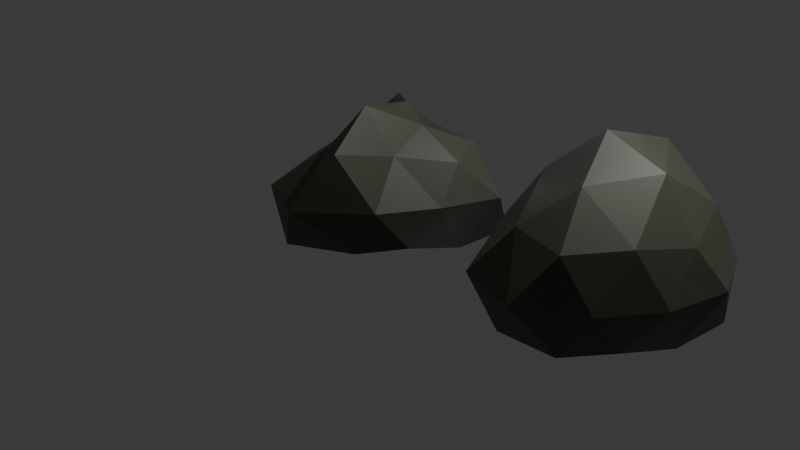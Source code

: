 # Source: Rock.blend  (saved by Blender 4.3.34; exported with 4.5.12 LTS)
import bpy
from mathutils import Matrix  # noqa: F401  (used for matrix-valued properties, if any)

bpy.ops.wm.read_factory_settings(use_empty=True)
scene = bpy.context.scene
scene.name = 'Scene'

# ---- collections
col_collection = bpy.data.collections.new('Collection'); scene.collection.children.link(col_collection)

# ---- images (referenced by path relative to the original .blend; pixels are not part of the script)
import os
ASSET_DIR = os.environ.get("B2B_ASSET_DIR", "")  # directory of the original .blend (textures are referenced by path, not embedded)
HERE = os.path.dirname(os.path.abspath(__file__))  # packed textures are extracted next to this script under _unpacked/

def load_image(name, relpath, width, height, colorspace="sRGB"):
    """Load a texture the original file referenced (path relative to the .blend, or extracted next to this script)."""
    p = next((c for c in (os.path.join(HERE, relpath), os.path.join(ASSET_DIR, relpath)) if relpath and os.path.exists(c)), "")
    if p:
        img = bpy.data.images.load(p, check_existing=True)
        img.name = name
    else:  # same state as the original file: an image datablock whose file is absent (Cycles renders it pink)
        img = bpy.data.images.new(name, width, height)
        img.source = "FILE"
        img.filepath = "//" + (relpath or name)
    img.colorspace_settings.name = colorspace
    return img
img_basecolor = load_image('BaseColor', '_unpacked/BaseColor.1cce41c3.png', 1024, 1024, 'sRGB')

# ---- materials (node trees are filled in below, after node groups)
mat_material_001 = bpy.data.materials.new('Material.001')

# ---- material node trees
mat_material_001.use_nodes = True; mat_material_001.node_tree.nodes.clear()
_N = mat_material_001.node_tree.nodes; _L = mat_material_001.node_tree.links
n0 = _N.new('ShaderNodeBsdfPrincipled'); n0.name = 'Principled BSDF'; n0.location = (10, 300)
n1 = _N.new('ShaderNodeOutputMaterial'); n1.name = 'Material Output'; n1.location = (300, 300)
n2 = _N.new('ShaderNodeTexImage'); n2.name = 'Image Texture'; n2.location = (-280, 271)
n2.image = img_basecolor
_L.new(n0.outputs[0], n1.inputs[0])
_L.new(n2.outputs[0], n0.inputs[0])
n1.is_active_output = True

# ---- world
world_world = bpy.data.worlds.new('World'); scene.world = world_world
world_world.use_nodes = True; world_world.node_tree.nodes.clear()
_N = world_world.node_tree.nodes; _L = world_world.node_tree.links
n0 = _N.new('ShaderNodeOutputWorld'); n0.name = 'World Output'; n0.location = (300, 300)
n1 = _N.new('ShaderNodeBackground'); n1.name = 'Background'; n1.location = (10, 300)
n1.inputs[0].default_value = (0.05088, 0.05088, 0.05088, 1.0)
_L.new(n1.outputs[0], n0.inputs[0])
n0.is_active_output = True
world_world.color = (0.05088, 0.05088, 0.05088)
world_world.sun_shadow_jitter_overblur = 0.0

# ---- cameras
cam_camera = bpy.data.cameras.new('Camera')
cam_camera.clip_end = 100.0
cam_camera.ortho_scale = 7.314

# ---- lights
light_light = bpy.data.lights.new('Light', 'POINT')
light_light.energy = 1000.0
light_light.shadow_soft_size = 0.1

# ---- meshes
me_icosphere = bpy.data.meshes.new('Icosphere')
me_icosphere.from_pydata([(0.642, -0.4749, 0.07203), (-0.3734, -1.145, -0.02061), (-0.6652, -0.01038, 0.1258), (-0.4146, 1.158, -0.04115), (0.8905, 0.6373, -0.002764), (0.314, -1.088, 1.11), (-0.4663, -0.4056, 0.7638), (-0.4433, 0.3414, 0.7638), (0.2789, 0.6003, 0.8063), (0.7675, 0.03761, 0.8487), (0.08332, 0.01816, 1.277), (0.2405, -0.8148, -0.02014), (0.8326, 0.02432, -0.0221), (-0.6684, -0.5659, -0.03017), (-0.7065, 0.6049, -0.02922), (0.3632, 1.102, -0.1232), (0.8421, -0.2548, 0.4943), (1.048, 0.334, 0.4833), (-0.01925, -1.369, 0.5245), (0.563, -0.8286, 0.5194), (-0.8968, -0.3293, 0.5517), (-0.7062, -1.057, 0.4704), (-0.6681, 0.9043, 0.4522), (-0.7753, 0.3009, 0.5005), (0.5319, 0.734, 0.3813), (0.00462, 1.035, 0.3684), (0.4206, -0.4598, 0.9437), (-0.1487, -0.7788, 0.9579), (-0.5556, 0.006079, 0.873), (-0.05538, 0.5305, 0.8208), (0.6437, 0.3882, 0.9237), (0.1433, -0.5591, 1.398), (0.3481, -0.02473, 1.119), (-0.1217, -0.1853, 1.053), (-0.2728, 0.255, 1.212), (0.1891, 0.2635, 1.027)], [], [(0, 12, 16), (1, 11, 18), (2, 13, 20), (3, 14, 22), (4, 15, 24), (0, 16, 19), (1, 18, 21), (2, 20, 23), (3, 22, 25), (4, 24, 17), (5, 26, 31), (6, 27, 33), (7, 28, 34), (8, 29, 35), (9, 30, 32), (32, 35, 10), (32, 30, 35), (30, 8, 35), (35, 34, 10), (35, 29, 34), (29, 7, 34), (34, 33, 10), (34, 28, 33), (28, 6, 33), (33, 31, 10), (33, 27, 31), (27, 5, 31), (31, 32, 10), (31, 26, 32), (26, 9, 32), (17, 30, 9), (17, 24, 30), (24, 8, 30), (25, 29, 8), (25, 22, 29), (22, 7, 29), (23, 28, 7), (23, 20, 28), (20, 6, 28), (21, 27, 6), (21, 18, 27), (18, 5, 27), (19, 26, 5), (19, 16, 26), (16, 9, 26), (24, 25, 8), (24, 15, 25), (15, 3, 25), (22, 23, 7), (22, 14, 23), (14, 2, 23), (20, 21, 6), (20, 13, 21), (13, 1, 21), (18, 19, 5), (18, 11, 19), (11, 0, 19), (16, 17, 9), (16, 12, 17), (12, 4, 17)])
_uv = me_icosphere.uv_layers.new(name='UVMap')
_uv.uv.foreach_set('vector', [0.2145, 0.8017, 0.2434, 0.9059, 0.1101, 0.8659, 0.2592, 0.5657, 0.247, 0.6827, 0.1388, 0.5752, 0.03512, 0.2232, 0.0005289, 0.1134, 0.1237, 0.1587, -1.215e-08, 0.4853, 0.007315, 0.367, 0.1194, 0.4292, 0.4668, 0.4618, 0.3244, 0.4857, 0.3571, 0.3858, 0.2145, 0.8017, 0.1101, 0.8659, 0.1135, 0.7306, 0.2592, 0.5657, 0.1388, 0.5752, 0.1878, 0.4853, 0.03512, 0.2232, 0.1237, 0.1587, 0.1324, 0.2951, 0.6397, 0.4138, 0.6388, 0.275, 0.7735, 0.3721, 0.4668, 0.4618, 0.3571, 0.3858, 0.5225, 0.3492, 0.394, 0.7884, 0.3203, 0.7281, 0.3948, 0.6547, 0.6133, 0.69, 0.513, 0.7438, 0.5316, 0.6024, 0.217, 0.3236, 0.2318, 0.2195, 0.3244, 0.2737, 0.8943, 0.2577, 0.8002, 0.2013, 0.9263, 0.1226, 0.557, 0.2173, 0.4277, 0.2138, 0.5018, 0.08427, 0.5018, 0.08427, 0.3491, 0.09485, 0.4384, 5.987e-09, 0.5018, 0.08427, 0.4277, 0.2138, 0.3491, 0.09485, 0.4277, 0.2138, 0.3244, 0.232, 0.3491, 0.09485, 0.9263, 0.1226, 0.7935, 0.05768, 0.8995, 6.35e-08, 0.9263, 0.1226, 0.8002, 0.2013, 0.7935, 0.05768, 0.8002, 0.2013, 0.6935, 0.1456, 0.7935, 0.05768, 0.54, 0.4857, 0.5316, 0.6024, 0.4241, 0.5159, 0.54, 0.4857, 0.6388, 0.5899, 0.5316, 0.6024, 0.6388, 0.5899, 0.6133, 0.69, 0.5316, 0.6024, 0.5316, 0.6024, 0.3948, 0.6547, 0.4241, 0.5159, 0.5316, 0.6024, 0.513, 0.7438, 0.3948, 0.6547, 0.513, 0.7438, 0.394, 0.7884, 0.3948, 0.6547, 0.3948, 0.6547, 0.3214, 0.5703, 0.4241, 0.5159, 0.5764, 0.0296, 0.6372, 0.1441, 0.5018, 0.08427, 0.6372, 0.1441, 0.557, 0.2173, 0.5018, 0.08427, 0.5225, 0.3492, 0.4277, 0.2138, 0.557, 0.2173, 0.5225, 0.3492, 0.3571, 0.3858, 0.4277, 0.2138, 0.3571, 0.3858, 0.3244, 0.232, 0.4277, 0.2138, 0.7735, 0.3721, 0.8002, 0.2013, 0.8943, 0.2577, 0.7735, 0.3721, 0.6388, 0.275, 0.8002, 0.2013, 0.6388, 0.275, 0.6935, 0.1456, 0.8002, 0.2013, 0.1324, 0.2951, 0.2318, 0.2195, 0.217, 0.3236, 0.1324, 0.2951, 0.1237, 0.1587, 0.2318, 0.2195, 0.1237, 0.1587, 0.2045, 0.1049, 0.2318, 0.2195, 0.6388, 0.8294, 0.513, 0.7438, 0.6133, 0.69, 0.6388, 0.8294, 0.4988, 0.8883, 0.513, 0.7438, 0.4988, 0.8883, 0.394, 0.7884, 0.513, 0.7438, 0.1135, 0.7306, 2.226e-09, 0.7767, 0.01884, 0.6492, 0.1135, 0.7306, 0.1101, 0.8659, 2.226e-09, 0.7767, 0.6388, 0.2875, 0.557, 0.2173, 0.6372, 0.1441, 0.9263, 0.4065, 0.7735, 0.3721, 0.8943, 0.2577, 0.9263, 0.4065, 0.7917, 0.4869, 0.7735, 0.3721, 0.7917, 0.4869, 0.6397, 0.4138, 0.7735, 0.3721, 0.1194, 0.4292, 0.1324, 0.2951, 0.217, 0.3236, 0.1194, 0.4292, 0.007315, 0.367, 0.1324, 0.2951, 0.007315, 0.367, 0.03512, 0.2232, 0.1324, 0.2951, 0.1237, 0.1587, 0.1091, 0.003293, 0.2045, 0.1049, 0.1237, 0.1587, 0.0005289, 0.1134, 0.1091, 0.003293, 0.0005289, 0.1134, -1.489e-09, -2.755e-08, 0.1091, 0.003293, 0.1388, 0.5752, 0.1135, 0.7306, 0.01884, 0.6492, 0.1388, 0.5752, 0.247, 0.6827, 0.1135, 0.7306, 0.247, 0.6827, 0.2145, 0.8017, 0.1135, 0.7306, 0.6388, 0.2875, 0.5225, 0.3492, 0.557, 0.2173, 0.1101, 0.8659, 0.2434, 0.9059, 0.1309, 0.9743, 0.2434, 0.9059, 0.2592, 1.0, 0.1309, 0.9743])
me_icosphere.materials.append(mat_material_001)
me_icosphere.update()
me_icosphere_001 = bpy.data.meshes.new('Icosphere.001')
me_icosphere_001.from_pydata([(0.6532, -0.4795, 0.07123), (-0.2871, -0.9381, 0.05289), (-0.6542, -0.007431, 0.1217), (-0.4146, 1.158, -0.04115), (0.8926, 0.6399, -0.002134), (0.2984, -0.9266, 0.9841), (-0.6335, -0.4798, 0.8809), (-0.6248, 0.4765, 0.9018), (0.3006, 0.8379, 0.9857), (0.9083, 0.0004175, 0.9474), (-0.01277, -0.01677, 1.679), (0.2413, -0.8126, -0.01899), (0.8327, 0.02428, -0.0221), (-0.6052, -0.4872, -0.005046), (-0.7065, 0.6049, -0.02922), (0.3669, 1.111, -0.1204), (0.9284, -0.291, 0.502), (1.05, 0.3372, 0.4841), (-0.0162, -1.146, 0.4878), (0.573, -0.8044, 0.4964), (-0.7889, -0.2857, 0.4998), (-0.6491, -0.9468, 0.4795), (-0.6696, 0.9069, 0.4542), (-0.8013, 0.3087, 0.5145), (0.7307, 0.9994, 0.4482), (-0.006562, 1.181, 0.4271), (0.6902, -0.512, 1.032), (-0.2536, -0.8067, 0.9914), (-0.7201, 0.0138, 0.9702), (-0.1718, 0.7535, 1.017), (0.7381, 0.5162, 1.102), (0.1709, -0.5412, 1.398), (0.5676, -0.006414, 1.474), (-0.403, -0.2901, 1.307), (-0.3963, 0.3152, 1.408), (0.1936, 0.5534, 1.507)], [], [(0, 12, 16), (1, 11, 18), (2, 13, 20), (3, 14, 22), (4, 15, 24), (0, 16, 19), (1, 18, 21), (2, 20, 23), (3, 22, 25), (4, 24, 17), (5, 26, 31), (6, 27, 33), (7, 28, 34), (8, 29, 35), (9, 30, 32), (32, 35, 10), (32, 30, 35), (30, 8, 35), (35, 34, 10), (35, 29, 34), (29, 7, 34), (34, 33, 10), (34, 28, 33), (28, 6, 33), (33, 31, 10), (33, 27, 31), (27, 5, 31), (31, 32, 10), (31, 26, 32), (26, 9, 32), (17, 30, 9), (17, 24, 30), (24, 8, 30), (25, 29, 8), (25, 22, 29), (22, 7, 29), (23, 28, 7), (23, 20, 28), (20, 6, 28), (21, 27, 6), (21, 18, 27), (18, 5, 27), (19, 26, 5), (19, 16, 26), (16, 9, 26), (24, 25, 8), (24, 15, 25), (15, 3, 25), (22, 23, 7), (22, 14, 23), (14, 2, 23), (20, 21, 6), (20, 13, 21), (13, 1, 21), (18, 19, 5), (18, 11, 19), (11, 0, 19), (16, 17, 9), (16, 12, 17), (12, 4, 17)])
_uv = me_icosphere_001.uv_layers.new(name='UVMap')
_uv.uv.foreach_set('vector', [0.2145, 0.8017, 0.2434, 0.9059, 0.1101, 0.8659, 0.2592, 0.5657, 0.247, 0.6827, 0.1388, 0.5752, 0.03512, 0.2232, 0.0005289, 0.1134, 0.1237, 0.1587, -1.215e-08, 0.4853, 0.007315, 0.367, 0.1194, 0.4292, 0.4668, 0.4618, 0.3244, 0.4857, 0.3571, 0.3858, 0.2145, 0.8017, 0.1101, 0.8659, 0.1135, 0.7306, 0.2592, 0.5657, 0.1388, 0.5752, 0.1878, 0.4853, 0.03512, 0.2232, 0.1237, 0.1587, 0.1324, 0.2951, 0.6397, 0.4138, 0.6388, 0.275, 0.7735, 0.3721, 0.4668, 0.4618, 0.3571, 0.3858, 0.5225, 0.3492, 0.394, 0.7884, 0.3203, 0.7281, 0.3948, 0.6547, 0.6133, 0.69, 0.513, 0.7438, 0.5316, 0.6024, 0.217, 0.3236, 0.2318, 0.2195, 0.3244, 0.2737, 0.8943, 0.2577, 0.8002, 0.2013, 0.9263, 0.1226, 0.557, 0.2173, 0.4277, 0.2138, 0.5018, 0.08427, 0.5018, 0.08427, 0.3491, 0.09485, 0.4384, 5.987e-09, 0.5018, 0.08427, 0.4277, 0.2138, 0.3491, 0.09485, 0.4277, 0.2138, 0.3244, 0.232, 0.3491, 0.09485, 0.9263, 0.1226, 0.7935, 0.05768, 0.8995, 6.35e-08, 0.9263, 0.1226, 0.8002, 0.2013, 0.7935, 0.05768, 0.8002, 0.2013, 0.6935, 0.1456, 0.7935, 0.05768, 0.54, 0.4857, 0.5316, 0.6024, 0.4241, 0.5159, 0.54, 0.4857, 0.6388, 0.5899, 0.5316, 0.6024, 0.6388, 0.5899, 0.6133, 0.69, 0.5316, 0.6024, 0.5316, 0.6024, 0.3948, 0.6547, 0.4241, 0.5159, 0.5316, 0.6024, 0.513, 0.7438, 0.3948, 0.6547, 0.513, 0.7438, 0.394, 0.7884, 0.3948, 0.6547, 0.3948, 0.6547, 0.3214, 0.5703, 0.4241, 0.5159, 0.5764, 0.0296, 0.6372, 0.1441, 0.5018, 0.08427, 0.6372, 0.1441, 0.557, 0.2173, 0.5018, 0.08427, 0.5225, 0.3492, 0.4277, 0.2138, 0.557, 0.2173, 0.5225, 0.3492, 0.3571, 0.3858, 0.4277, 0.2138, 0.3571, 0.3858, 0.3244, 0.232, 0.4277, 0.2138, 0.7735, 0.3721, 0.8002, 0.2013, 0.8943, 0.2577, 0.7735, 0.3721, 0.6388, 0.275, 0.8002, 0.2013, 0.6388, 0.275, 0.6935, 0.1456, 0.8002, 0.2013, 0.1324, 0.2951, 0.2318, 0.2195, 0.217, 0.3236, 0.1324, 0.2951, 0.1237, 0.1587, 0.2318, 0.2195, 0.1237, 0.1587, 0.2045, 0.1049, 0.2318, 0.2195, 0.6388, 0.8294, 0.513, 0.7438, 0.6133, 0.69, 0.6388, 0.8294, 0.4988, 0.8883, 0.513, 0.7438, 0.4988, 0.8883, 0.394, 0.7884, 0.513, 0.7438, 0.1135, 0.7306, 2.226e-09, 0.7767, 0.01884, 0.6492, 0.1135, 0.7306, 0.1101, 0.8659, 2.226e-09, 0.7767, 0.6388, 0.2875, 0.557, 0.2173, 0.6372, 0.1441, 0.9263, 0.4065, 0.7735, 0.3721, 0.8943, 0.2577, 0.9263, 0.4065, 0.7917, 0.4869, 0.7735, 0.3721, 0.7917, 0.4869, 0.6397, 0.4138, 0.7735, 0.3721, 0.1194, 0.4292, 0.1324, 0.2951, 0.217, 0.3236, 0.1194, 0.4292, 0.007315, 0.367, 0.1324, 0.2951, 0.007315, 0.367, 0.03512, 0.2232, 0.1324, 0.2951, 0.1237, 0.1587, 0.1091, 0.003293, 0.2045, 0.1049, 0.1237, 0.1587, 0.0005289, 0.1134, 0.1091, 0.003293, 0.0005289, 0.1134, -1.489e-09, -2.755e-08, 0.1091, 0.003293, 0.1388, 0.5752, 0.1135, 0.7306, 0.01884, 0.6492, 0.1388, 0.5752, 0.247, 0.6827, 0.1135, 0.7306, 0.247, 0.6827, 0.2145, 0.8017, 0.1135, 0.7306, 0.6388, 0.2875, 0.5225, 0.3492, 0.557, 0.2173, 0.1101, 0.8659, 0.2434, 0.9059, 0.1309, 0.9743, 0.2434, 0.9059, 0.2592, 1.0, 0.1309, 0.9743])
me_icosphere_001.materials.append(mat_material_001)
me_icosphere_001.update()

# ---- objects
ob_light = bpy.data.objects.new('Light', light_light)
ob_camera = bpy.data.objects.new('Camera', cam_camera)
ob_rock_1 = bpy.data.objects.new('Rock 1', me_icosphere)
ob_rock_2 = bpy.data.objects.new('Rock 2', me_icosphere_001)

# ---- transforms, parenting, visibility, modifiers, constraints
ob_light.location = (4.076, 1.005, 5.904)
ob_light.rotation_euler = (0.6503, 0.05522, 1.866)
ob_light.lock_rotations_4d = False
ob_light.empty_display_type = 'ARROWS'
ob_light.color = (0.0, 0.0, 0.0, 0.0)
ob_light.lineart.crease_threshold = 0.0
ob_camera.location = (7.359, -6.926, 4.958)
ob_camera.rotation_euler = (1.109, 0.0, 0.8149)
ob_camera.lock_rotations_4d = False
ob_camera.empty_display_type = 'ARROWS'
ob_camera.color = (0.0, 0.0, 0.0, 0.0)
ob_camera.display_type = 'WIRE'
ob_camera.lineart.crease_threshold = 0.0
ob_rock_1.location = (0.0, 0.0, 0.0)
ob_rock_2.location = (2.466, 0.0, 0.0)

# ---- collection membership
col_collection.objects.link(ob_light)
col_collection.objects.link(ob_camera)
col_collection.objects.link(ob_rock_1)
col_collection.objects.link(ob_rock_2)

# ---- scene / render settings (as saved in the file)
scene.camera = ob_camera
scene.frame_start = 1; scene.frame_end = 250; scene.frame_set(1)
scene.render.engine = 'BLENDER_EEVEE_NEXT'
bpy.context.view_layer.update()
